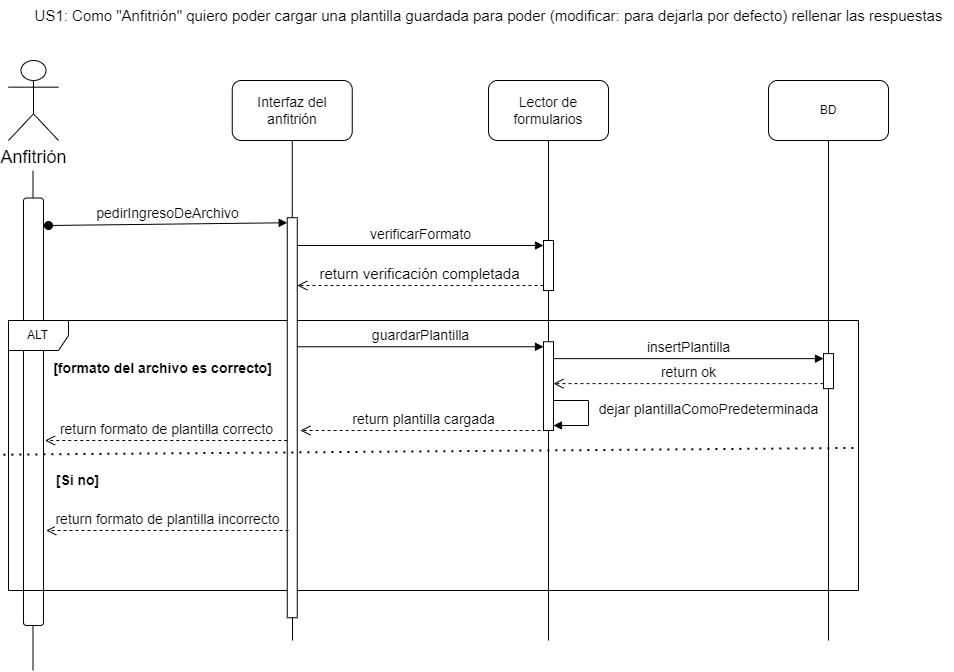

The diagram above was exported from draw.io. Its source (the exported page's mxGraphModel, read from the mxfile embedded in the PNG):
<mxGraphModel dx="819" dy="2734" grid="1" gridSize="10" guides="1" tooltips="1" connect="1" arrows="1" fold="1" page="1" pageScale="1" pageWidth="827" pageHeight="1169" math="0" shadow="0">
  <root>
    <mxCell id="0" />
    <mxCell id="1" parent="0" />
    <mxCell id="_GSH8urz8mwtEAlAPmnd-1" value="&lt;font style=&quot;font-size: 14px;&quot;&gt;Interfaz del anfitrión&lt;/font&gt;" style="rounded=1;whiteSpace=wrap;html=1;" parent="1" vertex="1">
      <mxGeometry x="243.75" y="-1660" width="120" height="60" as="geometry" />
    </mxCell>
    <mxCell id="_GSH8urz8mwtEAlAPmnd-2" value="" style="endArrow=none;html=1;rounded=0;entryX=0.5;entryY=1;entryDx=0;entryDy=0;" parent="1" target="_GSH8urz8mwtEAlAPmnd-1" edge="1">
      <mxGeometry width="50" height="50" relative="1" as="geometry">
        <mxPoint x="304" y="-1100" as="sourcePoint" />
        <mxPoint x="493.75" y="-1320" as="targetPoint" />
      </mxGeometry>
    </mxCell>
    <mxCell id="_GSH8urz8mwtEAlAPmnd-3" value="&lt;font style=&quot;font-size: 14px;&quot;&gt;Lector de formularios&lt;/font&gt;" style="rounded=1;whiteSpace=wrap;html=1;" parent="1" vertex="1">
      <mxGeometry x="500" y="-1660" width="120" height="60" as="geometry" />
    </mxCell>
    <mxCell id="_GSH8urz8mwtEAlAPmnd-4" value="" style="endArrow=none;html=1;rounded=0;entryX=0.5;entryY=1;entryDx=0;entryDy=0;" parent="1" source="_GSH8urz8mwtEAlAPmnd-15" target="_GSH8urz8mwtEAlAPmnd-3" edge="1">
      <mxGeometry width="50" height="50" relative="1" as="geometry">
        <mxPoint x="560" y="-1100" as="sourcePoint" />
        <mxPoint x="750" y="-1320" as="targetPoint" />
      </mxGeometry>
    </mxCell>
    <mxCell id="_GSH8urz8mwtEAlAPmnd-5" value="BD" style="rounded=1;whiteSpace=wrap;html=1;" parent="1" vertex="1">
      <mxGeometry x="780" y="-1660" width="120" height="60" as="geometry" />
    </mxCell>
    <mxCell id="_GSH8urz8mwtEAlAPmnd-6" value="" style="endArrow=none;html=1;rounded=0;entryX=0.5;entryY=1;entryDx=0;entryDy=0;" parent="1" target="_GSH8urz8mwtEAlAPmnd-5" edge="1">
      <mxGeometry width="50" height="50" relative="1" as="geometry">
        <mxPoint x="840" y="-1100" as="sourcePoint" />
        <mxPoint x="1010" y="-1320" as="targetPoint" />
      </mxGeometry>
    </mxCell>
    <mxCell id="_GSH8urz8mwtEAlAPmnd-7" value="&lt;font style=&quot;font-size: 18px;&quot;&gt;Anfitrión&lt;/font&gt;" style="shape=umlActor;verticalLabelPosition=bottom;verticalAlign=top;html=1;outlineConnect=0;" parent="1" vertex="1">
      <mxGeometry x="20" y="-1680" width="50" height="80" as="geometry" />
    </mxCell>
    <mxCell id="_GSH8urz8mwtEAlAPmnd-8" value="" style="endArrow=none;html=1;rounded=0;entryX=0.5;entryY=1;entryDx=0;entryDy=0;" parent="1" edge="1">
      <mxGeometry width="50" height="50" relative="1" as="geometry">
        <mxPoint x="44.5" y="-1070" as="sourcePoint" />
        <mxPoint x="44.5" y="-1570" as="targetPoint" />
      </mxGeometry>
    </mxCell>
    <mxCell id="_GSH8urz8mwtEAlAPmnd-9" value="&lt;font style=&quot;font-size: 15px;&quot;&gt;US1: Como &quot;Anfitrión&quot; quiero poder cargar una plantilla guardada para poder (modificar: para dejarla por defecto) rellenar las respuestas&lt;/font&gt;" style="text;html=1;align=center;verticalAlign=middle;resizable=0;points=[];autosize=1;strokeColor=none;fillColor=none;" parent="1" vertex="1">
      <mxGeometry x="35" y="-1740" width="930" height="30" as="geometry" />
    </mxCell>
    <mxCell id="_GSH8urz8mwtEAlAPmnd-10" value="" style="rounded=1;whiteSpace=wrap;html=1;rotation=90;" parent="1" vertex="1">
      <mxGeometry x="-168.75" y="-1338.75" width="427.5" height="20" as="geometry" />
    </mxCell>
    <mxCell id="_GSH8urz8mwtEAlAPmnd-11" value="ALT" style="shape=umlFrame;whiteSpace=wrap;html=1;pointerEvents=0;" parent="1" vertex="1">
      <mxGeometry x="20" y="-1420" width="850" height="270" as="geometry" />
    </mxCell>
    <mxCell id="_GSH8urz8mwtEAlAPmnd-12" value="&lt;span style=&quot;font-size: 14px;&quot;&gt;verificarFormato&lt;/span&gt;" style="html=1;verticalAlign=bottom;endArrow=block;curved=0;rounded=0;entryX=0;entryY=0;entryDx=0;entryDy=5;" parent="1" source="_GSH8urz8mwtEAlAPmnd-22" target="_GSH8urz8mwtEAlAPmnd-15" edge="1">
      <mxGeometry x="0.0025" relative="1" as="geometry">
        <mxPoint x="315.5899999999997" y="-1494.7125" as="sourcePoint" />
        <mxPoint as="offset" />
      </mxGeometry>
    </mxCell>
    <mxCell id="_GSH8urz8mwtEAlAPmnd-13" value="&lt;font style=&quot;font-size: 15px;&quot;&gt;return verificación completada&lt;/font&gt;" style="html=1;verticalAlign=bottom;endArrow=open;dashed=1;endSize=8;curved=0;rounded=0;exitX=0;exitY=1;exitDx=0;exitDy=-5;" parent="1" source="_GSH8urz8mwtEAlAPmnd-15" target="_GSH8urz8mwtEAlAPmnd-22" edge="1">
      <mxGeometry relative="1" as="geometry">
        <mxPoint x="315.5899999999997" y="-1395.5324999999998" as="targetPoint" />
      </mxGeometry>
    </mxCell>
    <mxCell id="_GSH8urz8mwtEAlAPmnd-14" value="" style="endArrow=none;html=1;rounded=0;entryX=0.5;entryY=1;entryDx=0;entryDy=0;" parent="1" source="_GSH8urz8mwtEAlAPmnd-27" target="_GSH8urz8mwtEAlAPmnd-15" edge="1">
      <mxGeometry width="50" height="50" relative="1" as="geometry">
        <mxPoint x="560" y="-1100" as="sourcePoint" />
        <mxPoint x="560" y="-1600" as="targetPoint" />
      </mxGeometry>
    </mxCell>
    <mxCell id="_GSH8urz8mwtEAlAPmnd-15" value="" style="html=1;points=[[0,0,0,0,5],[0,1,0,0,-5],[1,0,0,0,5],[1,1,0,0,-5]];perimeter=orthogonalPerimeter;outlineConnect=0;targetShapes=umlLifeline;portConstraint=eastwest;newEdgeStyle={&quot;curved&quot;:0,&quot;rounded&quot;:0};" parent="1" vertex="1">
      <mxGeometry x="555" y="-1500" width="10" height="50" as="geometry" />
    </mxCell>
    <mxCell id="_GSH8urz8mwtEAlAPmnd-16" value="&lt;font style=&quot;font-size: 14px;&quot;&gt;&lt;b&gt;[formato del archivo es correcto]&lt;/b&gt;&lt;/font&gt;" style="text;html=1;align=center;verticalAlign=middle;resizable=0;points=[];autosize=1;strokeColor=none;fillColor=none;" parent="1" vertex="1">
      <mxGeometry x="53.75" y="-1386.87" width="240" height="30" as="geometry" />
    </mxCell>
    <mxCell id="_GSH8urz8mwtEAlAPmnd-17" value="" style="html=1;points=[[0,0,0,0,5],[0,1,0,0,-5],[1,0,0,0,5],[1,1,0,0,-5]];perimeter=orthogonalPerimeter;outlineConnect=0;targetShapes=umlLifeline;portConstraint=eastwest;newEdgeStyle={&quot;curved&quot;:0,&quot;rounded&quot;:0};" parent="1" vertex="1">
      <mxGeometry x="835" y="-1386.87" width="10" height="35" as="geometry" />
    </mxCell>
    <mxCell id="_GSH8urz8mwtEAlAPmnd-18" value="&lt;font style=&quot;font-size: 14px;&quot;&gt;insertPlantilla&lt;/font&gt;" style="html=1;verticalAlign=bottom;endArrow=block;curved=0;rounded=0;entryX=0;entryY=0;entryDx=0;entryDy=5;" parent="1" source="_GSH8urz8mwtEAlAPmnd-27" target="_GSH8urz8mwtEAlAPmnd-17" edge="1">
      <mxGeometry relative="1" as="geometry">
        <mxPoint x="740" y="-1455" as="sourcePoint" />
      </mxGeometry>
    </mxCell>
    <mxCell id="_GSH8urz8mwtEAlAPmnd-19" value="&lt;font style=&quot;font-size: 14px;&quot;&gt;return ok&lt;/font&gt;" style="html=1;verticalAlign=bottom;endArrow=open;dashed=1;endSize=8;curved=0;rounded=0;exitX=0;exitY=1;exitDx=0;exitDy=-5;" parent="1" source="_GSH8urz8mwtEAlAPmnd-17" target="_GSH8urz8mwtEAlAPmnd-27" edge="1">
      <mxGeometry relative="1" as="geometry">
        <mxPoint x="740" y="-1385" as="targetPoint" />
      </mxGeometry>
    </mxCell>
    <mxCell id="_GSH8urz8mwtEAlAPmnd-20" value="" style="endArrow=none;html=1;rounded=0;entryX=0.5;entryY=1;entryDx=0;entryDy=0;" parent="1" source="_GSH8urz8mwtEAlAPmnd-22" edge="1">
      <mxGeometry width="50" height="50" relative="1" as="geometry">
        <mxPoint x="300" y="-1070" as="sourcePoint" />
        <mxPoint x="303.75" y="-1240" as="targetPoint" />
      </mxGeometry>
    </mxCell>
    <mxCell id="_GSH8urz8mwtEAlAPmnd-21" value="&lt;font style=&quot;font-size: 14px;&quot;&gt;pedirIngresoDeArchivo&lt;/font&gt;" style="html=1;verticalAlign=bottom;startArrow=oval;endArrow=block;startSize=8;curved=0;rounded=0;entryX=0;entryY=0;entryDx=0;entryDy=5;" parent="1" target="_GSH8urz8mwtEAlAPmnd-22" edge="1">
      <mxGeometry relative="1" as="geometry">
        <mxPoint x="60" y="-1515" as="sourcePoint" />
      </mxGeometry>
    </mxCell>
    <mxCell id="_GSH8urz8mwtEAlAPmnd-22" value="" style="html=1;points=[[0,0,0,0,5],[0,1,0,0,-5],[1,0,0,0,5],[1,1,0,0,-5]];perimeter=orthogonalPerimeter;outlineConnect=0;targetShapes=umlLifeline;portConstraint=eastwest;newEdgeStyle={&quot;curved&quot;:0,&quot;rounded&quot;:0};" parent="1" vertex="1">
      <mxGeometry x="298.75" y="-1522.75" width="10" height="400" as="geometry" />
    </mxCell>
    <mxCell id="_GSH8urz8mwtEAlAPmnd-23" value="&lt;span style=&quot;font-size: 14px;&quot;&gt;&lt;b&gt;[Si no]&lt;/b&gt;&lt;/span&gt;" style="text;html=1;align=center;verticalAlign=middle;resizable=0;points=[];autosize=1;strokeColor=none;fillColor=none;" parent="1" vertex="1">
      <mxGeometry x="53.75" y="-1275" width="70" height="30" as="geometry" />
    </mxCell>
    <mxCell id="_GSH8urz8mwtEAlAPmnd-24" value="&lt;font style=&quot;font-size: 14px;&quot;&gt;guardarPlantilla&lt;/font&gt;" style="html=1;verticalAlign=bottom;endArrow=block;curved=0;rounded=0;entryX=0;entryY=0;entryDx=0;entryDy=5;" parent="1" source="_GSH8urz8mwtEAlAPmnd-22" target="_GSH8urz8mwtEAlAPmnd-27" edge="1">
      <mxGeometry relative="1" as="geometry">
        <mxPoint x="310" y="-1365" as="sourcePoint" />
      </mxGeometry>
    </mxCell>
    <mxCell id="_GSH8urz8mwtEAlAPmnd-25" value="&lt;span style=&quot;font-size: 14px;&quot;&gt;return plantilla cargada&lt;/span&gt;" style="html=1;verticalAlign=bottom;endArrow=open;dashed=1;endSize=8;curved=0;rounded=0;exitX=0;exitY=1;exitDx=0;exitDy=-5;" parent="1" edge="1">
      <mxGeometry relative="1" as="geometry">
        <mxPoint x="311.88" y="-1310" as="targetPoint" />
        <mxPoint x="558.13" y="-1310" as="sourcePoint" />
      </mxGeometry>
    </mxCell>
    <mxCell id="_GSH8urz8mwtEAlAPmnd-26" value="" style="endArrow=none;html=1;rounded=0;entryX=0.5;entryY=1;entryDx=0;entryDy=0;" parent="1" target="_GSH8urz8mwtEAlAPmnd-27" edge="1">
      <mxGeometry width="50" height="50" relative="1" as="geometry">
        <mxPoint x="560" y="-1100" as="sourcePoint" />
        <mxPoint x="560" y="-1450" as="targetPoint" />
      </mxGeometry>
    </mxCell>
    <mxCell id="_GSH8urz8mwtEAlAPmnd-27" value="" style="html=1;points=[[0,0,0,0,5],[0,1,0,0,-5],[1,0,0,0,5],[1,1,0,0,-5]];perimeter=orthogonalPerimeter;outlineConnect=0;targetShapes=umlLifeline;portConstraint=eastwest;newEdgeStyle={&quot;curved&quot;:0,&quot;rounded&quot;:0};" parent="1" vertex="1">
      <mxGeometry x="555" y="-1398.75" width="10" height="88.75" as="geometry" />
    </mxCell>
    <mxCell id="_GSH8urz8mwtEAlAPmnd-28" value="&lt;font style=&quot;font-size: 14px;&quot;&gt;return formato de plantilla incorrecto&lt;/font&gt;" style="html=1;verticalAlign=bottom;endArrow=open;dashed=1;endSize=8;curved=0;rounded=0;" parent="1" edge="1">
      <mxGeometry relative="1" as="geometry">
        <mxPoint x="57.75" y="-1210" as="targetPoint" />
        <mxPoint x="300" y="-1210" as="sourcePoint" />
      </mxGeometry>
    </mxCell>
    <mxCell id="_GSH8urz8mwtEAlAPmnd-29" value="&lt;font style=&quot;font-size: 14px;&quot;&gt;dejar plantillaComoPredeterminada&lt;/font&gt;" style="html=1;verticalAlign=bottom;endArrow=block;curved=0;rounded=0;entryX=1;entryY=1;entryDx=0;entryDy=-5;entryPerimeter=0;" parent="1" source="_GSH8urz8mwtEAlAPmnd-27" target="_GSH8urz8mwtEAlAPmnd-27" edge="1">
      <mxGeometry x="0.1579" y="120" relative="1" as="geometry">
        <mxPoint x="319" y="-1384" as="sourcePoint" />
        <mxPoint x="565" y="-1384" as="targetPoint" />
        <Array as="points">
          <mxPoint x="600" y="-1340" />
          <mxPoint x="600" y="-1315" />
        </Array>
        <mxPoint as="offset" />
      </mxGeometry>
    </mxCell>
    <mxCell id="4" value="" style="endArrow=none;dashed=1;html=1;dashPattern=1 3;strokeWidth=2;rounded=0;exitX=-0.006;exitY=0.497;exitDx=0;exitDy=0;exitPerimeter=0;entryX=1;entryY=0.472;entryDx=0;entryDy=0;entryPerimeter=0;" edge="1" parent="1" source="_GSH8urz8mwtEAlAPmnd-11" target="_GSH8urz8mwtEAlAPmnd-11">
      <mxGeometry width="50" height="50" relative="1" as="geometry">
        <mxPoint x="390" y="-1210" as="sourcePoint" />
        <mxPoint x="440" y="-1260" as="targetPoint" />
      </mxGeometry>
    </mxCell>
    <mxCell id="5" value="&lt;font style=&quot;font-size: 14px;&quot;&gt;return formato de plantilla correcto&lt;/font&gt;" style="html=1;verticalAlign=bottom;endArrow=open;dashed=1;endSize=8;curved=0;rounded=0;" edge="1" parent="1">
      <mxGeometry relative="1" as="geometry">
        <mxPoint x="56.5" y="-1300" as="targetPoint" />
        <mxPoint x="298.75" y="-1300" as="sourcePoint" />
      </mxGeometry>
    </mxCell>
  </root>
</mxGraphModel>